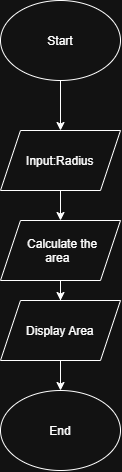

The diagram above was exported from draw.io. Its source (the exported page's mxGraphModel, read from the mxfile embedded in the PNG):
<mxGraphModel dx="732" dy="462" grid="1" gridSize="10" guides="1" tooltips="1" connect="1" arrows="1" fold="1" page="1" pageScale="1" pageWidth="850" pageHeight="1100" math="0" shadow="0">
  <root>
    <mxCell id="0" />
    <mxCell id="1" parent="0" />
    <mxCell id="6clvmTLhnSqCVHHQP3Ue-2" edge="1" parent="1" source="6clvmTLhnSqCVHHQP3Ue-1" style="edgeStyle=orthogonalEdgeStyle;rounded=0;orthogonalLoop=1;jettySize=auto;html=1;" target="6clvmTLhnSqCVHHQP3Ue-3">
      <mxGeometry relative="1" as="geometry">
        <mxPoint x="380" y="340" as="targetPoint" />
      </mxGeometry>
    </mxCell>
    <mxCell id="6clvmTLhnSqCVHHQP3Ue-1" parent="1" style="ellipse;whiteSpace=wrap;html=1;shapeInside=1;" value="&lt;div&gt;&lt;br&gt;&lt;/div&gt;&lt;div&gt;&lt;br&gt;&lt;/div&gt;&lt;div&gt;Start&lt;/div&gt;" vertex="1">
      <mxGeometry height="80" width="120" x="320" y="200" as="geometry" />
    </mxCell>
    <mxCell id="6clvmTLhnSqCVHHQP3Ue-4" edge="1" parent="1" source="6clvmTLhnSqCVHHQP3Ue-3" style="edgeStyle=orthogonalEdgeStyle;rounded=0;orthogonalLoop=1;jettySize=auto;html=1;" target="6clvmTLhnSqCVHHQP3Ue-5">
      <mxGeometry relative="1" as="geometry">
        <mxPoint x="380" y="450" as="targetPoint" />
      </mxGeometry>
    </mxCell>
    <mxCell id="6clvmTLhnSqCVHHQP3Ue-3" parent="1" style="shape=parallelogram;perimeter=parallelogramPerimeter;whiteSpace=wrap;html=1;shapeInside=1;fixedSize=1;" value="&lt;div&gt;&lt;br&gt;&lt;/div&gt;&lt;div&gt;Input:Radius&lt;/div&gt;" vertex="1">
      <mxGeometry height="60" width="120" x="320" y="330" as="geometry" />
    </mxCell>
    <mxCell id="6clvmTLhnSqCVHHQP3Ue-6" edge="1" parent="1" source="6clvmTLhnSqCVHHQP3Ue-5" style="edgeStyle=orthogonalEdgeStyle;rounded=0;orthogonalLoop=1;jettySize=auto;html=1;" target="6clvmTLhnSqCVHHQP3Ue-7">
      <mxGeometry relative="1" as="geometry">
        <mxPoint x="380" y="530" as="targetPoint" />
      </mxGeometry>
    </mxCell>
    <mxCell id="6clvmTLhnSqCVHHQP3Ue-5" parent="1" style="shape=parallelogram;perimeter=parallelogramPerimeter;whiteSpace=wrap;html=1;shapeInside=1;fixedSize=1;" value="&lt;div&gt;&lt;br&gt;&lt;/div&gt;&lt;div&gt;Calculate the area&lt;/div&gt;" vertex="1">
      <mxGeometry height="60" width="120" x="320" y="420" as="geometry" />
    </mxCell>
    <mxCell id="6clvmTLhnSqCVHHQP3Ue-8" edge="1" parent="1" source="6clvmTLhnSqCVHHQP3Ue-7" style="edgeStyle=orthogonalEdgeStyle;rounded=0;orthogonalLoop=1;jettySize=auto;html=1;" target="6clvmTLhnSqCVHHQP3Ue-9">
      <mxGeometry relative="1" as="geometry">
        <mxPoint x="380" y="600" as="targetPoint" />
      </mxGeometry>
    </mxCell>
    <mxCell id="6clvmTLhnSqCVHHQP3Ue-7" parent="1" style="shape=parallelogram;perimeter=parallelogramPerimeter;whiteSpace=wrap;html=1;shapeInside=1;fixedSize=1;" value="&lt;div&gt;&lt;br&gt;&lt;/div&gt;&lt;div&gt;Display Area&lt;/div&gt;" vertex="1">
      <mxGeometry height="60" width="120" x="320" y="500" as="geometry" />
    </mxCell>
    <mxCell id="6clvmTLhnSqCVHHQP3Ue-9" parent="1" style="ellipse;whiteSpace=wrap;html=1;shapeInside=1;" value="&lt;div&gt;&lt;br&gt;&lt;/div&gt;&lt;div&gt;&lt;br&gt;&lt;/div&gt;&lt;div&gt;End&lt;/div&gt;" vertex="1">
      <mxGeometry height="80" width="120" x="320" y="590" as="geometry" />
    </mxCell>
  </root>
</mxGraphModel>